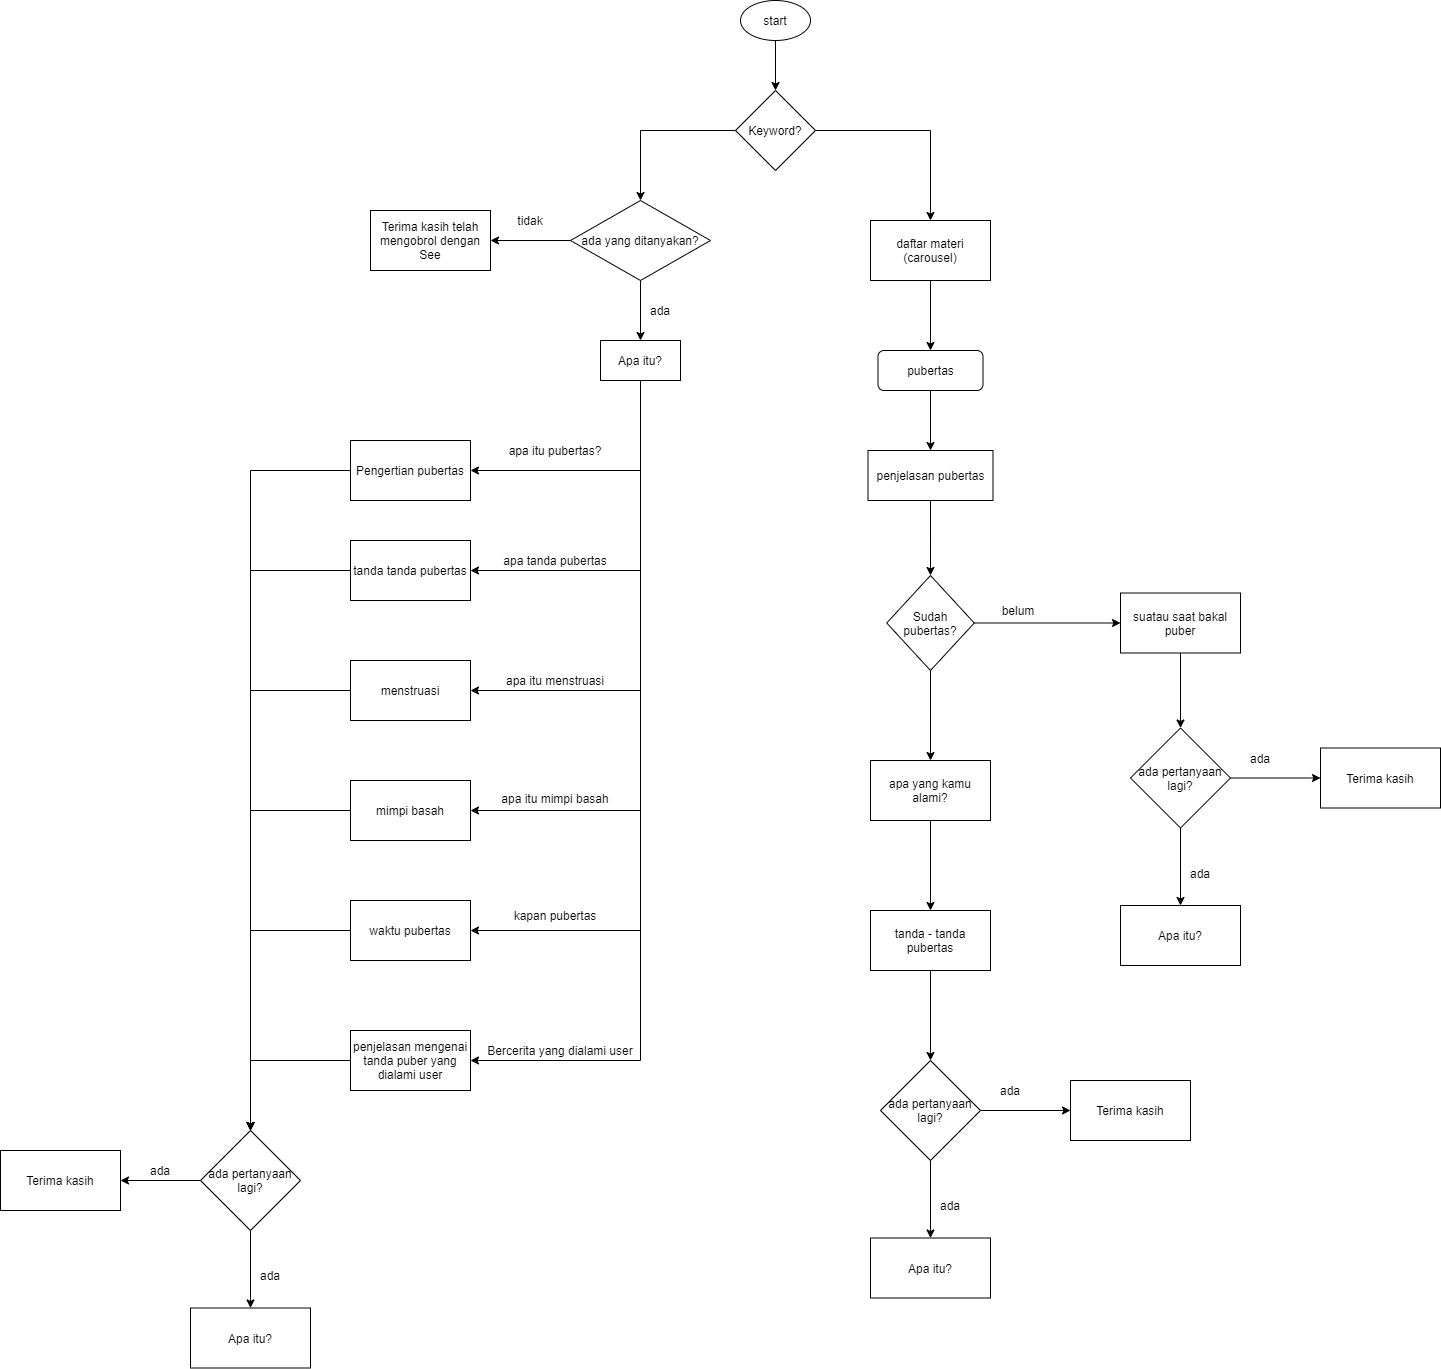

The diagram above was exported from draw.io. Its source (the exported page's mxGraphModel, read from the mxfile embedded in the PNG):
<mxGraphModel dx="3914" dy="1928" grid="1" gridSize="10" guides="1" tooltips="1" connect="1" arrows="1" fold="1" page="1" pageScale="1" pageWidth="850" pageHeight="1100" math="0" shadow="0">
  <root>
    <mxCell id="0" />
    <mxCell id="1" parent="0" />
    <mxCell id="_iPH4id15ozA9oJaOiJa-9" style="edgeStyle=orthogonalEdgeStyle;rounded=0;orthogonalLoop=1;jettySize=auto;html=1;" edge="1" parent="1" source="_iPH4id15ozA9oJaOiJa-2" target="_iPH4id15ozA9oJaOiJa-4">
      <mxGeometry relative="1" as="geometry" />
    </mxCell>
    <mxCell id="_iPH4id15ozA9oJaOiJa-2" value="start" style="ellipse;whiteSpace=wrap;html=1;" vertex="1" parent="1">
      <mxGeometry x="370" y="20" width="70" height="40" as="geometry" />
    </mxCell>
    <mxCell id="_iPH4id15ozA9oJaOiJa-10" style="edgeStyle=orthogonalEdgeStyle;rounded=0;orthogonalLoop=1;jettySize=auto;html=1;entryX=0.5;entryY=0;entryDx=0;entryDy=0;" edge="1" parent="1" source="_iPH4id15ozA9oJaOiJa-4" target="_iPH4id15ozA9oJaOiJa-7">
      <mxGeometry relative="1" as="geometry" />
    </mxCell>
    <mxCell id="_iPH4id15ozA9oJaOiJa-75" style="edgeStyle=orthogonalEdgeStyle;rounded=0;orthogonalLoop=1;jettySize=auto;html=1;" edge="1" parent="1" source="_iPH4id15ozA9oJaOiJa-4" target="_iPH4id15ozA9oJaOiJa-6">
      <mxGeometry relative="1" as="geometry" />
    </mxCell>
    <mxCell id="_iPH4id15ozA9oJaOiJa-4" value="Keyword?" style="rhombus;whiteSpace=wrap;html=1;" vertex="1" parent="1">
      <mxGeometry x="365" y="110" width="80" height="80" as="geometry" />
    </mxCell>
    <mxCell id="_iPH4id15ozA9oJaOiJa-76" style="edgeStyle=orthogonalEdgeStyle;rounded=0;orthogonalLoop=1;jettySize=auto;html=1;" edge="1" parent="1" source="_iPH4id15ozA9oJaOiJa-6" target="_iPH4id15ozA9oJaOiJa-33">
      <mxGeometry relative="1" as="geometry" />
    </mxCell>
    <mxCell id="_iPH4id15ozA9oJaOiJa-6" value="daftar materi (carousel)" style="rounded=0;whiteSpace=wrap;html=1;" vertex="1" parent="1">
      <mxGeometry x="500" y="240" width="120" height="60" as="geometry" />
    </mxCell>
    <mxCell id="_iPH4id15ozA9oJaOiJa-12" style="edgeStyle=orthogonalEdgeStyle;rounded=0;orthogonalLoop=1;jettySize=auto;html=1;" edge="1" parent="1" source="_iPH4id15ozA9oJaOiJa-7" target="_iPH4id15ozA9oJaOiJa-8">
      <mxGeometry relative="1" as="geometry" />
    </mxCell>
    <mxCell id="_iPH4id15ozA9oJaOiJa-15" style="edgeStyle=orthogonalEdgeStyle;rounded=0;orthogonalLoop=1;jettySize=auto;html=1;" edge="1" parent="1" source="_iPH4id15ozA9oJaOiJa-7" target="_iPH4id15ozA9oJaOiJa-14">
      <mxGeometry relative="1" as="geometry" />
    </mxCell>
    <mxCell id="_iPH4id15ozA9oJaOiJa-7" value="ada yang ditanyakan?" style="rhombus;whiteSpace=wrap;html=1;" vertex="1" parent="1">
      <mxGeometry x="200" y="220" width="140" height="80" as="geometry" />
    </mxCell>
    <mxCell id="_iPH4id15ozA9oJaOiJa-8" value="Terima kasih telah mengobrol dengan See" style="rounded=0;whiteSpace=wrap;html=1;" vertex="1" parent="1">
      <mxGeometry y="230" width="120" height="60" as="geometry" />
    </mxCell>
    <mxCell id="_iPH4id15ozA9oJaOiJa-13" value="tidak" style="text;html=1;strokeColor=none;fillColor=none;align=center;verticalAlign=middle;whiteSpace=wrap;rounded=0;" vertex="1" parent="1">
      <mxGeometry x="140" y="230" width="40" height="20" as="geometry" />
    </mxCell>
    <mxCell id="_iPH4id15ozA9oJaOiJa-104" style="edgeStyle=orthogonalEdgeStyle;rounded=0;orthogonalLoop=1;jettySize=auto;html=1;entryX=1;entryY=0.5;entryDx=0;entryDy=0;" edge="1" parent="1" source="_iPH4id15ozA9oJaOiJa-14" target="_iPH4id15ozA9oJaOiJa-102">
      <mxGeometry relative="1" as="geometry">
        <Array as="points">
          <mxPoint x="270" y="950" />
        </Array>
      </mxGeometry>
    </mxCell>
    <mxCell id="_iPH4id15ozA9oJaOiJa-105" style="edgeStyle=orthogonalEdgeStyle;rounded=0;orthogonalLoop=1;jettySize=auto;html=1;entryX=1;entryY=0.5;entryDx=0;entryDy=0;" edge="1" parent="1" source="_iPH4id15ozA9oJaOiJa-14" target="_iPH4id15ozA9oJaOiJa-101">
      <mxGeometry relative="1" as="geometry">
        <Array as="points">
          <mxPoint x="270" y="830" />
        </Array>
      </mxGeometry>
    </mxCell>
    <mxCell id="_iPH4id15ozA9oJaOiJa-106" style="edgeStyle=orthogonalEdgeStyle;rounded=0;orthogonalLoop=1;jettySize=auto;html=1;entryX=1;entryY=0.5;entryDx=0;entryDy=0;" edge="1" parent="1" source="_iPH4id15ozA9oJaOiJa-14" target="_iPH4id15ozA9oJaOiJa-100">
      <mxGeometry relative="1" as="geometry">
        <Array as="points">
          <mxPoint x="270" y="710" />
        </Array>
      </mxGeometry>
    </mxCell>
    <mxCell id="_iPH4id15ozA9oJaOiJa-107" style="edgeStyle=orthogonalEdgeStyle;rounded=0;orthogonalLoop=1;jettySize=auto;html=1;entryX=1;entryY=0.5;entryDx=0;entryDy=0;" edge="1" parent="1" source="_iPH4id15ozA9oJaOiJa-14" target="_iPH4id15ozA9oJaOiJa-97">
      <mxGeometry relative="1" as="geometry">
        <Array as="points">
          <mxPoint x="270" y="590" />
        </Array>
      </mxGeometry>
    </mxCell>
    <mxCell id="_iPH4id15ozA9oJaOiJa-108" style="edgeStyle=orthogonalEdgeStyle;rounded=0;orthogonalLoop=1;jettySize=auto;html=1;entryX=1;entryY=0.5;entryDx=0;entryDy=0;" edge="1" parent="1" source="_iPH4id15ozA9oJaOiJa-14" target="_iPH4id15ozA9oJaOiJa-98">
      <mxGeometry relative="1" as="geometry">
        <Array as="points">
          <mxPoint x="270" y="490" />
        </Array>
      </mxGeometry>
    </mxCell>
    <mxCell id="_iPH4id15ozA9oJaOiJa-109" style="edgeStyle=orthogonalEdgeStyle;rounded=0;orthogonalLoop=1;jettySize=auto;html=1;entryX=1;entryY=0.5;entryDx=0;entryDy=0;" edge="1" parent="1" source="_iPH4id15ozA9oJaOiJa-14" target="_iPH4id15ozA9oJaOiJa-103">
      <mxGeometry relative="1" as="geometry">
        <Array as="points">
          <mxPoint x="270" y="1080" />
        </Array>
      </mxGeometry>
    </mxCell>
    <mxCell id="_iPH4id15ozA9oJaOiJa-14" value="Apa itu?" style="rounded=0;whiteSpace=wrap;html=1;" vertex="1" parent="1">
      <mxGeometry x="230" y="360" width="80" height="40" as="geometry" />
    </mxCell>
    <mxCell id="_iPH4id15ozA9oJaOiJa-16" value="ada" style="text;html=1;strokeColor=none;fillColor=none;align=center;verticalAlign=middle;whiteSpace=wrap;rounded=0;" vertex="1" parent="1">
      <mxGeometry x="270" y="320" width="40" height="20" as="geometry" />
    </mxCell>
    <mxCell id="_iPH4id15ozA9oJaOiJa-77" style="edgeStyle=orthogonalEdgeStyle;rounded=0;orthogonalLoop=1;jettySize=auto;html=1;" edge="1" parent="1" source="_iPH4id15ozA9oJaOiJa-28" target="_iPH4id15ozA9oJaOiJa-69">
      <mxGeometry relative="1" as="geometry" />
    </mxCell>
    <mxCell id="_iPH4id15ozA9oJaOiJa-28" value="penjelasan pubertas" style="rounded=0;whiteSpace=wrap;html=1;" vertex="1" parent="1">
      <mxGeometry x="497.5" y="470" width="125" height="50" as="geometry" />
    </mxCell>
    <mxCell id="_iPH4id15ozA9oJaOiJa-96" style="edgeStyle=orthogonalEdgeStyle;rounded=0;orthogonalLoop=1;jettySize=auto;html=1;" edge="1" parent="1" source="_iPH4id15ozA9oJaOiJa-30" target="_iPH4id15ozA9oJaOiJa-92">
      <mxGeometry relative="1" as="geometry" />
    </mxCell>
    <mxCell id="_iPH4id15ozA9oJaOiJa-30" value="tanda - tanda pubertas" style="rounded=0;whiteSpace=wrap;html=1;" vertex="1" parent="1">
      <mxGeometry x="500" y="930" width="120" height="60" as="geometry" />
    </mxCell>
    <mxCell id="_iPH4id15ozA9oJaOiJa-32" style="edgeStyle=orthogonalEdgeStyle;rounded=0;orthogonalLoop=1;jettySize=auto;html=1;" edge="1" parent="1" source="_iPH4id15ozA9oJaOiJa-33" target="_iPH4id15ozA9oJaOiJa-28">
      <mxGeometry relative="1" as="geometry" />
    </mxCell>
    <mxCell id="_iPH4id15ozA9oJaOiJa-33" value="pubertas" style="rounded=1;whiteSpace=wrap;html=1;" vertex="1" parent="1">
      <mxGeometry x="507.5" y="370" width="105" height="40" as="geometry" />
    </mxCell>
    <mxCell id="_iPH4id15ozA9oJaOiJa-85" style="edgeStyle=orthogonalEdgeStyle;rounded=0;orthogonalLoop=1;jettySize=auto;html=1;" edge="1" parent="1" source="_iPH4id15ozA9oJaOiJa-69" target="_iPH4id15ozA9oJaOiJa-84">
      <mxGeometry relative="1" as="geometry" />
    </mxCell>
    <mxCell id="_iPH4id15ozA9oJaOiJa-87" style="edgeStyle=orthogonalEdgeStyle;rounded=0;orthogonalLoop=1;jettySize=auto;html=1;" edge="1" parent="1" source="_iPH4id15ozA9oJaOiJa-69" target="_iPH4id15ozA9oJaOiJa-73">
      <mxGeometry relative="1" as="geometry" />
    </mxCell>
    <mxCell id="_iPH4id15ozA9oJaOiJa-69" value="Sudah pubertas?" style="rhombus;whiteSpace=wrap;html=1;" vertex="1" parent="1">
      <mxGeometry x="516.25" y="595" width="87.5" height="95" as="geometry" />
    </mxCell>
    <mxCell id="_iPH4id15ozA9oJaOiJa-70" value="Terima kasih" style="rounded=0;whiteSpace=wrap;html=1;" vertex="1" parent="1">
      <mxGeometry x="950" y="767.5" width="120" height="60" as="geometry" />
    </mxCell>
    <mxCell id="_iPH4id15ozA9oJaOiJa-79" style="edgeStyle=orthogonalEdgeStyle;rounded=0;orthogonalLoop=1;jettySize=auto;html=1;" edge="1" parent="1" source="_iPH4id15ozA9oJaOiJa-71" target="_iPH4id15ozA9oJaOiJa-70">
      <mxGeometry relative="1" as="geometry" />
    </mxCell>
    <mxCell id="_iPH4id15ozA9oJaOiJa-80" style="edgeStyle=orthogonalEdgeStyle;rounded=0;orthogonalLoop=1;jettySize=auto;html=1;" edge="1" parent="1" source="_iPH4id15ozA9oJaOiJa-71" target="_iPH4id15ozA9oJaOiJa-72">
      <mxGeometry relative="1" as="geometry" />
    </mxCell>
    <mxCell id="_iPH4id15ozA9oJaOiJa-71" value="ada pertanyaan lagi?" style="rhombus;whiteSpace=wrap;html=1;" vertex="1" parent="1">
      <mxGeometry x="760" y="747.5" width="100" height="100" as="geometry" />
    </mxCell>
    <mxCell id="_iPH4id15ozA9oJaOiJa-72" value="Apa itu?" style="rounded=0;whiteSpace=wrap;html=1;" vertex="1" parent="1">
      <mxGeometry x="750" y="925" width="120" height="60" as="geometry" />
    </mxCell>
    <mxCell id="_iPH4id15ozA9oJaOiJa-88" style="edgeStyle=orthogonalEdgeStyle;rounded=0;orthogonalLoop=1;jettySize=auto;html=1;" edge="1" parent="1" source="_iPH4id15ozA9oJaOiJa-73" target="_iPH4id15ozA9oJaOiJa-30">
      <mxGeometry relative="1" as="geometry" />
    </mxCell>
    <mxCell id="_iPH4id15ozA9oJaOiJa-73" value="apa yang kamu alami?" style="rounded=0;whiteSpace=wrap;html=1;" vertex="1" parent="1">
      <mxGeometry x="500" y="780" width="120" height="60" as="geometry" />
    </mxCell>
    <mxCell id="_iPH4id15ozA9oJaOiJa-81" value="ada" style="text;html=1;strokeColor=none;fillColor=none;align=center;verticalAlign=middle;whiteSpace=wrap;rounded=0;" vertex="1" parent="1">
      <mxGeometry x="810" y="882.5" width="40" height="20" as="geometry" />
    </mxCell>
    <mxCell id="_iPH4id15ozA9oJaOiJa-82" value="ada" style="text;html=1;strokeColor=none;fillColor=none;align=center;verticalAlign=middle;whiteSpace=wrap;rounded=0;" vertex="1" parent="1">
      <mxGeometry x="870" y="767.5" width="40" height="20" as="geometry" />
    </mxCell>
    <mxCell id="_iPH4id15ozA9oJaOiJa-83" value="belum" style="text;html=1;strokeColor=none;fillColor=none;align=center;verticalAlign=middle;whiteSpace=wrap;rounded=0;" vertex="1" parent="1">
      <mxGeometry x="627.5" y="620" width="40" height="20" as="geometry" />
    </mxCell>
    <mxCell id="_iPH4id15ozA9oJaOiJa-86" style="edgeStyle=orthogonalEdgeStyle;rounded=0;orthogonalLoop=1;jettySize=auto;html=1;" edge="1" parent="1" source="_iPH4id15ozA9oJaOiJa-84" target="_iPH4id15ozA9oJaOiJa-71">
      <mxGeometry relative="1" as="geometry" />
    </mxCell>
    <mxCell id="_iPH4id15ozA9oJaOiJa-84" value="suatau saat bakal puber" style="rounded=0;whiteSpace=wrap;html=1;" vertex="1" parent="1">
      <mxGeometry x="750" y="612.5" width="120" height="60" as="geometry" />
    </mxCell>
    <mxCell id="_iPH4id15ozA9oJaOiJa-89" value="Terima kasih" style="rounded=0;whiteSpace=wrap;html=1;" vertex="1" parent="1">
      <mxGeometry x="700" y="1100" width="120" height="60" as="geometry" />
    </mxCell>
    <mxCell id="_iPH4id15ozA9oJaOiJa-90" style="edgeStyle=orthogonalEdgeStyle;rounded=0;orthogonalLoop=1;jettySize=auto;html=1;" edge="1" parent="1" source="_iPH4id15ozA9oJaOiJa-92" target="_iPH4id15ozA9oJaOiJa-89">
      <mxGeometry relative="1" as="geometry" />
    </mxCell>
    <mxCell id="_iPH4id15ozA9oJaOiJa-91" style="edgeStyle=orthogonalEdgeStyle;rounded=0;orthogonalLoop=1;jettySize=auto;html=1;" edge="1" parent="1" source="_iPH4id15ozA9oJaOiJa-92" target="_iPH4id15ozA9oJaOiJa-93">
      <mxGeometry relative="1" as="geometry" />
    </mxCell>
    <mxCell id="_iPH4id15ozA9oJaOiJa-92" value="ada pertanyaan lagi?" style="rhombus;whiteSpace=wrap;html=1;" vertex="1" parent="1">
      <mxGeometry x="510" y="1080" width="100" height="100" as="geometry" />
    </mxCell>
    <mxCell id="_iPH4id15ozA9oJaOiJa-93" value="Apa itu?" style="rounded=0;whiteSpace=wrap;html=1;" vertex="1" parent="1">
      <mxGeometry x="500" y="1257.5" width="120" height="60" as="geometry" />
    </mxCell>
    <mxCell id="_iPH4id15ozA9oJaOiJa-94" value="ada" style="text;html=1;strokeColor=none;fillColor=none;align=center;verticalAlign=middle;whiteSpace=wrap;rounded=0;" vertex="1" parent="1">
      <mxGeometry x="560" y="1215" width="40" height="20" as="geometry" />
    </mxCell>
    <mxCell id="_iPH4id15ozA9oJaOiJa-95" value="ada" style="text;html=1;strokeColor=none;fillColor=none;align=center;verticalAlign=middle;whiteSpace=wrap;rounded=0;" vertex="1" parent="1">
      <mxGeometry x="620" y="1100" width="40" height="20" as="geometry" />
    </mxCell>
    <mxCell id="_iPH4id15ozA9oJaOiJa-127" style="edgeStyle=orthogonalEdgeStyle;rounded=0;orthogonalLoop=1;jettySize=auto;html=1;entryX=0.5;entryY=0;entryDx=0;entryDy=0;" edge="1" parent="1" source="_iPH4id15ozA9oJaOiJa-97" target="_iPH4id15ozA9oJaOiJa-119">
      <mxGeometry relative="1" as="geometry" />
    </mxCell>
    <mxCell id="_iPH4id15ozA9oJaOiJa-97" value="tanda tanda pubertas" style="rounded=0;whiteSpace=wrap;html=1;" vertex="1" parent="1">
      <mxGeometry x="-20" y="560" width="120" height="60" as="geometry" />
    </mxCell>
    <mxCell id="_iPH4id15ozA9oJaOiJa-128" style="edgeStyle=orthogonalEdgeStyle;rounded=0;orthogonalLoop=1;jettySize=auto;html=1;" edge="1" parent="1" source="_iPH4id15ozA9oJaOiJa-98" target="_iPH4id15ozA9oJaOiJa-119">
      <mxGeometry relative="1" as="geometry" />
    </mxCell>
    <mxCell id="_iPH4id15ozA9oJaOiJa-98" value="Pengertian pubertas" style="rounded=0;whiteSpace=wrap;html=1;" vertex="1" parent="1">
      <mxGeometry x="-20" y="460" width="120" height="60" as="geometry" />
    </mxCell>
    <mxCell id="_iPH4id15ozA9oJaOiJa-126" style="edgeStyle=orthogonalEdgeStyle;rounded=0;orthogonalLoop=1;jettySize=auto;html=1;entryX=0.5;entryY=0;entryDx=0;entryDy=0;" edge="1" parent="1" source="_iPH4id15ozA9oJaOiJa-100" target="_iPH4id15ozA9oJaOiJa-119">
      <mxGeometry relative="1" as="geometry" />
    </mxCell>
    <mxCell id="_iPH4id15ozA9oJaOiJa-100" value="menstruasi" style="rounded=0;whiteSpace=wrap;html=1;" vertex="1" parent="1">
      <mxGeometry x="-20" y="680" width="120" height="60" as="geometry" />
    </mxCell>
    <mxCell id="_iPH4id15ozA9oJaOiJa-125" style="edgeStyle=orthogonalEdgeStyle;rounded=0;orthogonalLoop=1;jettySize=auto;html=1;entryX=0.5;entryY=0;entryDx=0;entryDy=0;" edge="1" parent="1" source="_iPH4id15ozA9oJaOiJa-101" target="_iPH4id15ozA9oJaOiJa-119">
      <mxGeometry relative="1" as="geometry" />
    </mxCell>
    <mxCell id="_iPH4id15ozA9oJaOiJa-101" value="mimpi basah" style="rounded=0;whiteSpace=wrap;html=1;" vertex="1" parent="1">
      <mxGeometry x="-20" y="800" width="120" height="60" as="geometry" />
    </mxCell>
    <mxCell id="_iPH4id15ozA9oJaOiJa-124" style="edgeStyle=orthogonalEdgeStyle;rounded=0;orthogonalLoop=1;jettySize=auto;html=1;entryX=0.5;entryY=0;entryDx=0;entryDy=0;" edge="1" parent="1" source="_iPH4id15ozA9oJaOiJa-102" target="_iPH4id15ozA9oJaOiJa-119">
      <mxGeometry relative="1" as="geometry" />
    </mxCell>
    <mxCell id="_iPH4id15ozA9oJaOiJa-102" value="waktu pubertas" style="rounded=0;whiteSpace=wrap;html=1;" vertex="1" parent="1">
      <mxGeometry x="-20" y="920" width="120" height="60" as="geometry" />
    </mxCell>
    <mxCell id="_iPH4id15ozA9oJaOiJa-123" style="edgeStyle=orthogonalEdgeStyle;rounded=0;orthogonalLoop=1;jettySize=auto;html=1;" edge="1" parent="1" source="_iPH4id15ozA9oJaOiJa-103" target="_iPH4id15ozA9oJaOiJa-119">
      <mxGeometry relative="1" as="geometry" />
    </mxCell>
    <mxCell id="_iPH4id15ozA9oJaOiJa-103" value="penjelasan mengenai tanda puber yang dialami user" style="rounded=0;whiteSpace=wrap;html=1;" vertex="1" parent="1">
      <mxGeometry x="-20" y="1050" width="120" height="60" as="geometry" />
    </mxCell>
    <mxCell id="_iPH4id15ozA9oJaOiJa-110" value="apa itu pubertas?" style="text;html=1;strokeColor=none;fillColor=none;align=center;verticalAlign=middle;whiteSpace=wrap;rounded=0;" vertex="1" parent="1">
      <mxGeometry x="130" y="460" width="110" height="20" as="geometry" />
    </mxCell>
    <mxCell id="_iPH4id15ozA9oJaOiJa-111" value="apa tanda pubertas" style="text;html=1;strokeColor=none;fillColor=none;align=center;verticalAlign=middle;whiteSpace=wrap;rounded=0;" vertex="1" parent="1">
      <mxGeometry x="120" y="570" width="130" height="20" as="geometry" />
    </mxCell>
    <mxCell id="_iPH4id15ozA9oJaOiJa-112" value="apa itu menstruasi" style="text;html=1;strokeColor=none;fillColor=none;align=center;verticalAlign=middle;whiteSpace=wrap;rounded=0;" vertex="1" parent="1">
      <mxGeometry x="130" y="690" width="110" height="20" as="geometry" />
    </mxCell>
    <mxCell id="_iPH4id15ozA9oJaOiJa-113" value="apa itu mimpi basah" style="text;html=1;strokeColor=none;fillColor=none;align=center;verticalAlign=middle;whiteSpace=wrap;rounded=0;" vertex="1" parent="1">
      <mxGeometry x="120" y="807.5" width="130" height="20" as="geometry" />
    </mxCell>
    <mxCell id="_iPH4id15ozA9oJaOiJa-114" value="kapan pubertas" style="text;html=1;strokeColor=none;fillColor=none;align=center;verticalAlign=middle;whiteSpace=wrap;rounded=0;" vertex="1" parent="1">
      <mxGeometry x="130" y="925" width="110" height="20" as="geometry" />
    </mxCell>
    <mxCell id="_iPH4id15ozA9oJaOiJa-115" value="Bercerita yang dialami user" style="text;html=1;strokeColor=none;fillColor=none;align=center;verticalAlign=middle;whiteSpace=wrap;rounded=0;" vertex="1" parent="1">
      <mxGeometry x="100" y="1060" width="180" height="20" as="geometry" />
    </mxCell>
    <mxCell id="_iPH4id15ozA9oJaOiJa-116" value="Terima kasih" style="rounded=0;whiteSpace=wrap;html=1;" vertex="1" parent="1">
      <mxGeometry x="-370" y="1170" width="120" height="60" as="geometry" />
    </mxCell>
    <mxCell id="_iPH4id15ozA9oJaOiJa-117" style="edgeStyle=orthogonalEdgeStyle;rounded=0;orthogonalLoop=1;jettySize=auto;html=1;" edge="1" parent="1" source="_iPH4id15ozA9oJaOiJa-119" target="_iPH4id15ozA9oJaOiJa-116">
      <mxGeometry relative="1" as="geometry" />
    </mxCell>
    <mxCell id="_iPH4id15ozA9oJaOiJa-118" style="edgeStyle=orthogonalEdgeStyle;rounded=0;orthogonalLoop=1;jettySize=auto;html=1;" edge="1" parent="1" source="_iPH4id15ozA9oJaOiJa-119" target="_iPH4id15ozA9oJaOiJa-120">
      <mxGeometry relative="1" as="geometry" />
    </mxCell>
    <mxCell id="_iPH4id15ozA9oJaOiJa-119" value="ada pertanyaan lagi?" style="rhombus;whiteSpace=wrap;html=1;" vertex="1" parent="1">
      <mxGeometry x="-170" y="1150" width="100" height="100" as="geometry" />
    </mxCell>
    <mxCell id="_iPH4id15ozA9oJaOiJa-120" value="Apa itu?" style="rounded=0;whiteSpace=wrap;html=1;" vertex="1" parent="1">
      <mxGeometry x="-180" y="1327.5" width="120" height="60" as="geometry" />
    </mxCell>
    <mxCell id="_iPH4id15ozA9oJaOiJa-121" value="ada" style="text;html=1;strokeColor=none;fillColor=none;align=center;verticalAlign=middle;whiteSpace=wrap;rounded=0;" vertex="1" parent="1">
      <mxGeometry x="-120" y="1285" width="40" height="20" as="geometry" />
    </mxCell>
    <mxCell id="_iPH4id15ozA9oJaOiJa-122" value="ada" style="text;html=1;strokeColor=none;fillColor=none;align=center;verticalAlign=middle;whiteSpace=wrap;rounded=0;" vertex="1" parent="1">
      <mxGeometry x="-230" y="1180" width="40" height="20" as="geometry" />
    </mxCell>
  </root>
</mxGraphModel>